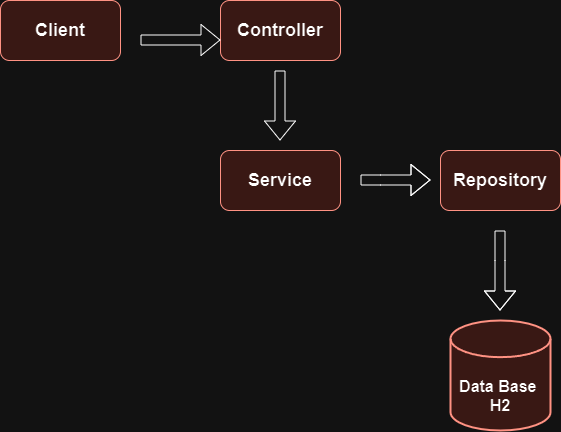

The diagram above was exported from draw.io. Its source (the exported page's mxGraphModel, read from the mxfile embedded in the PNG):
<mxGraphModel dx="1434" dy="780" grid="1" gridSize="10" guides="1" tooltips="1" connect="1" arrows="1" fold="1" page="1" pageScale="1" pageWidth="827" pageHeight="1169" math="0" shadow="0">
  <root>
    <mxCell id="0" />
    <mxCell id="1" parent="0" />
    <mxCell id="WPX-vWvGqPT006HGv2bF-1" value="&lt;div&gt;&lt;font style=&quot;font-size: 18px;&quot;&gt;&lt;b&gt;&lt;br&gt;&lt;/b&gt;&lt;/font&gt;&lt;/div&gt;&lt;div&gt;&lt;font size=&quot;3&quot;&gt;&lt;b&gt;&lt;br&gt;&lt;/b&gt;&lt;/font&gt;&lt;/div&gt;&lt;font size=&quot;3&quot;&gt;&lt;b&gt;Data Base&amp;nbsp;&lt;br&gt;H2&lt;/b&gt;&lt;/font&gt;" style="strokeWidth=2;html=1;shape=mxgraph.flowchart.database;whiteSpace=wrap;fillColor=#fad9d5;strokeColor=#ae4132;" vertex="1" parent="1">
      <mxGeometry x="540" y="510" width="100" height="110" as="geometry" />
    </mxCell>
    <mxCell id="WPX-vWvGqPT006HGv2bF-3" value="&lt;b&gt;&lt;font style=&quot;font-size: 18px;&quot;&gt;Controller&lt;/font&gt;&lt;/b&gt;" style="rounded=1;whiteSpace=wrap;html=1;fillColor=#fad9d5;strokeColor=#ae4132;" vertex="1" parent="1">
      <mxGeometry x="310" y="190" width="120" height="60" as="geometry" />
    </mxCell>
    <mxCell id="WPX-vWvGqPT006HGv2bF-4" value="&lt;b&gt;&lt;font style=&quot;font-size: 18px;&quot;&gt;Client&lt;/font&gt;&lt;/b&gt;" style="rounded=1;whiteSpace=wrap;html=1;fillColor=#fad9d5;strokeColor=#ae4132;" vertex="1" parent="1">
      <mxGeometry x="90" y="190" width="120" height="60" as="geometry" />
    </mxCell>
    <mxCell id="WPX-vWvGqPT006HGv2bF-5" value="&lt;font style=&quot;font-size: 18px;&quot;&gt;&lt;b&gt;Service&lt;/b&gt;&lt;/font&gt;" style="rounded=1;whiteSpace=wrap;html=1;fillColor=#fad9d5;strokeColor=#ae4132;" vertex="1" parent="1">
      <mxGeometry x="310" y="340" width="120" height="60" as="geometry" />
    </mxCell>
    <mxCell id="WPX-vWvGqPT006HGv2bF-6" value="&lt;font style=&quot;font-size: 18px;&quot;&gt;&lt;b&gt;Repository&lt;/b&gt;&lt;/font&gt;" style="rounded=1;whiteSpace=wrap;html=1;fillColor=#fad9d5;strokeColor=#ae4132;fillStyle=auto;" vertex="1" parent="1">
      <mxGeometry x="530" y="340" width="120" height="60" as="geometry" />
    </mxCell>
    <mxCell id="WPX-vWvGqPT006HGv2bF-8" value="" style="shape=flexArrow;endArrow=classic;html=1;rounded=0;" edge="1" parent="1">
      <mxGeometry width="50" height="50" relative="1" as="geometry">
        <mxPoint x="369.5" y="260" as="sourcePoint" />
        <mxPoint x="369.5" y="330" as="targetPoint" />
      </mxGeometry>
    </mxCell>
    <mxCell id="WPX-vWvGqPT006HGv2bF-9" value="" style="shape=flexArrow;endArrow=classic;html=1;rounded=0;" edge="1" parent="1">
      <mxGeometry width="50" height="50" relative="1" as="geometry">
        <mxPoint x="230" y="229.5" as="sourcePoint" />
        <mxPoint x="310" y="229.5" as="targetPoint" />
      </mxGeometry>
    </mxCell>
    <mxCell id="WPX-vWvGqPT006HGv2bF-11" value="" style="shape=flexArrow;endArrow=classic;html=1;rounded=0;" edge="1" parent="1">
      <mxGeometry width="50" height="50" relative="1" as="geometry">
        <mxPoint x="450" y="369.5" as="sourcePoint" />
        <mxPoint x="520" y="369.5" as="targetPoint" />
        <Array as="points">
          <mxPoint x="470" y="369.5" />
        </Array>
      </mxGeometry>
    </mxCell>
    <mxCell id="WPX-vWvGqPT006HGv2bF-12" value="" style="shape=flexArrow;endArrow=classic;html=1;rounded=0;" edge="1" parent="1">
      <mxGeometry width="50" height="50" relative="1" as="geometry">
        <mxPoint x="589.5" y="420" as="sourcePoint" />
        <mxPoint x="589.5" y="500" as="targetPoint" />
        <Array as="points">
          <mxPoint x="589.5" y="450" />
        </Array>
      </mxGeometry>
    </mxCell>
  </root>
</mxGraphModel>